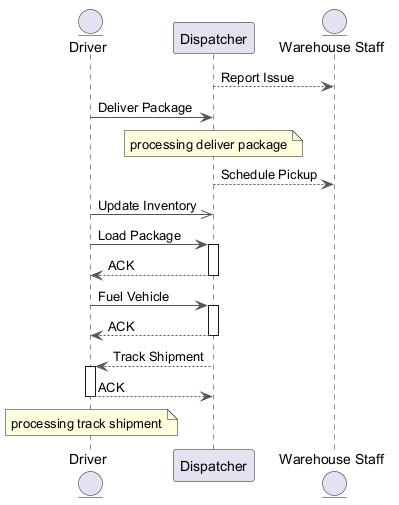

The diagram above was rendered by PlantUML. Its source (embedded in the PNG):
@startuml
skinparam ArrowColor #555555
entity "Driver" as D
participant "Dispatcher" as D2
entity "Warehouse Staff" as WS
D2 --> WS : Report Issue
D -> D2 : Deliver Package
note over D2 : processing deliver package
D2 --> WS : Schedule Pickup
D ->> D2 : Update Inventory
D -> D2 : Load Package
activate D2
D2 --> D : ACK
deactivate D2
D -> D2 : Fuel Vehicle
activate D2
D2 --> D : ACK
deactivate D2
D2 --> D : Track Shipment
activate D
D --> D2 : ACK
deactivate D
note over D : processing track shipment
@enduml